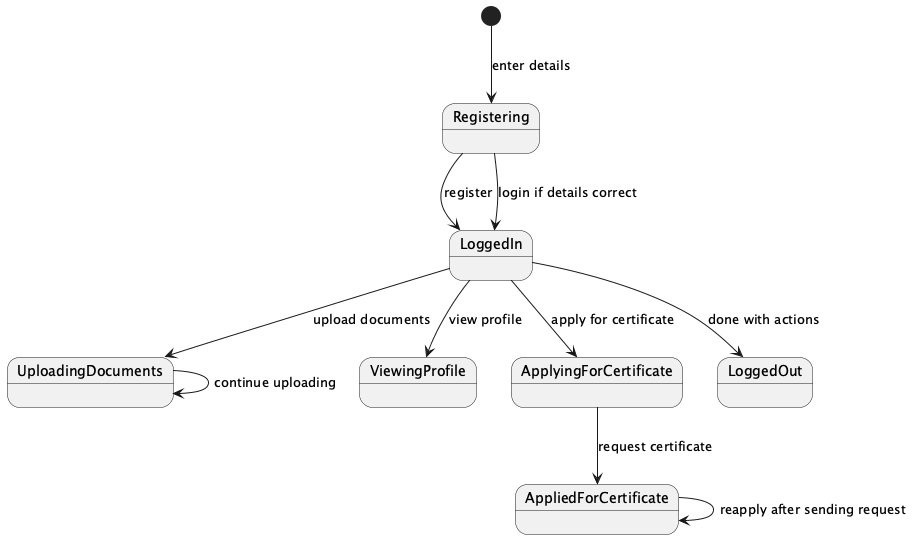

The diagram above was rendered by PlantUML. Its source (embedded in the PNG):
@startuml
[*] --> Registering : enter details
Registering --> LoggedIn : register
LoggedIn --> UploadingDocuments : upload documents
LoggedIn --> ViewingProfile : view profile
LoggedIn --> ApplyingForCertificate : apply for certificate
UploadingDocuments --> UploadingDocuments : continue uploading
LoggedIn --> LoggedOut : done with actions
ApplyingForCertificate --> AppliedForCertificate : request certificate
AppliedForCertificate --> AppliedForCertificate : reapply after sending request
Registering --> LoggedIn : login if details correct
@enduml